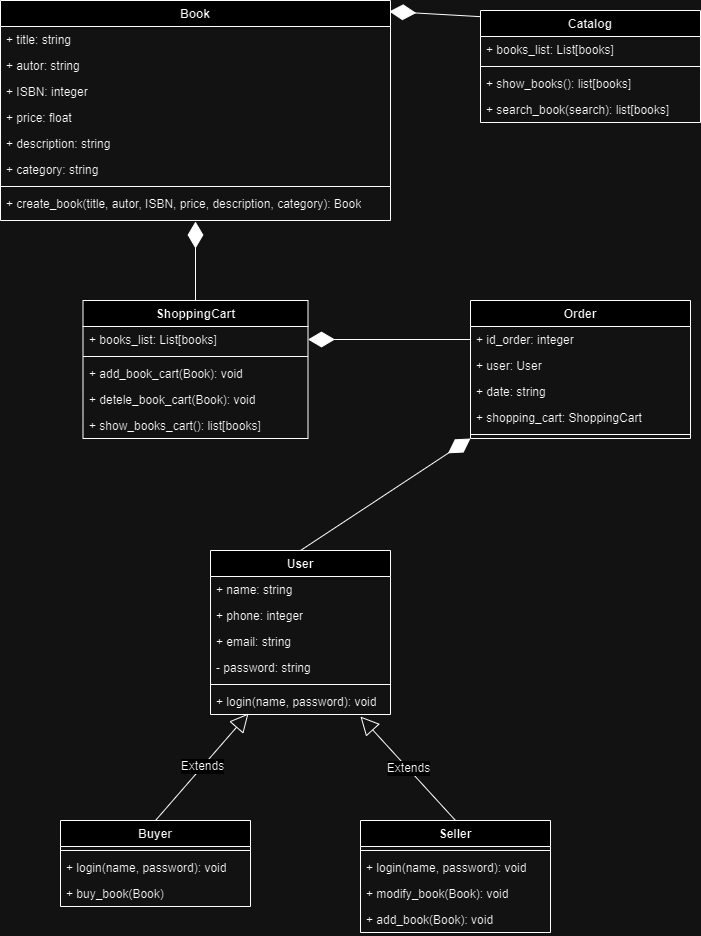

The diagram above was exported from draw.io. Its source (the exported page's mxGraphModel, read from the mxfile embedded in the PNG):
<mxGraphModel dx="1539" dy="841" grid="1" gridSize="10" guides="1" tooltips="1" connect="1" arrows="1" fold="1" page="1" pageScale="1" pageWidth="827" pageHeight="1169" math="0" shadow="0">
  <root>
    <mxCell id="WIyWlLk6GJQsqaUBKTNV-0" />
    <mxCell id="WIyWlLk6GJQsqaUBKTNV-1" parent="WIyWlLk6GJQsqaUBKTNV-0" />
    <mxCell id="cIfkhLnOhSW3f5sd7LOg-0" value="Book" style="swimlane;fontStyle=1;align=center;verticalAlign=top;childLayout=stackLayout;horizontal=1;startSize=26;horizontalStack=0;resizeParent=1;resizeParentMax=0;resizeLast=0;collapsible=1;marginBottom=0;whiteSpace=wrap;html=1;" vertex="1" parent="WIyWlLk6GJQsqaUBKTNV-1">
      <mxGeometry x="-780" y="70" width="390" height="220" as="geometry" />
    </mxCell>
    <mxCell id="cIfkhLnOhSW3f5sd7LOg-1" value="+ title: string" style="text;strokeColor=none;fillColor=none;align=left;verticalAlign=top;spacingLeft=4;spacingRight=4;overflow=hidden;rotatable=0;points=[[0,0.5],[1,0.5]];portConstraint=eastwest;whiteSpace=wrap;html=1;" vertex="1" parent="cIfkhLnOhSW3f5sd7LOg-0">
      <mxGeometry y="26" width="390" height="26" as="geometry" />
    </mxCell>
    <mxCell id="cIfkhLnOhSW3f5sd7LOg-4" value="+ autor: string" style="text;strokeColor=none;fillColor=none;align=left;verticalAlign=top;spacingLeft=4;spacingRight=4;overflow=hidden;rotatable=0;points=[[0,0.5],[1,0.5]];portConstraint=eastwest;whiteSpace=wrap;html=1;" vertex="1" parent="cIfkhLnOhSW3f5sd7LOg-0">
      <mxGeometry y="52" width="390" height="26" as="geometry" />
    </mxCell>
    <mxCell id="cIfkhLnOhSW3f5sd7LOg-5" value="+ ISBN: integer" style="text;strokeColor=none;fillColor=none;align=left;verticalAlign=top;spacingLeft=4;spacingRight=4;overflow=hidden;rotatable=0;points=[[0,0.5],[1,0.5]];portConstraint=eastwest;whiteSpace=wrap;html=1;" vertex="1" parent="cIfkhLnOhSW3f5sd7LOg-0">
      <mxGeometry y="78" width="390" height="26" as="geometry" />
    </mxCell>
    <mxCell id="cIfkhLnOhSW3f5sd7LOg-6" value="+ price: float" style="text;strokeColor=none;fillColor=none;align=left;verticalAlign=top;spacingLeft=4;spacingRight=4;overflow=hidden;rotatable=0;points=[[0,0.5],[1,0.5]];portConstraint=eastwest;whiteSpace=wrap;html=1;" vertex="1" parent="cIfkhLnOhSW3f5sd7LOg-0">
      <mxGeometry y="104" width="390" height="26" as="geometry" />
    </mxCell>
    <mxCell id="cIfkhLnOhSW3f5sd7LOg-7" value="+ description: string" style="text;strokeColor=none;fillColor=none;align=left;verticalAlign=top;spacingLeft=4;spacingRight=4;overflow=hidden;rotatable=0;points=[[0,0.5],[1,0.5]];portConstraint=eastwest;whiteSpace=wrap;html=1;" vertex="1" parent="cIfkhLnOhSW3f5sd7LOg-0">
      <mxGeometry y="130" width="390" height="26" as="geometry" />
    </mxCell>
    <mxCell id="cIfkhLnOhSW3f5sd7LOg-8" value="+ category: string" style="text;strokeColor=none;fillColor=none;align=left;verticalAlign=top;spacingLeft=4;spacingRight=4;overflow=hidden;rotatable=0;points=[[0,0.5],[1,0.5]];portConstraint=eastwest;whiteSpace=wrap;html=1;" vertex="1" parent="cIfkhLnOhSW3f5sd7LOg-0">
      <mxGeometry y="156" width="390" height="26" as="geometry" />
    </mxCell>
    <mxCell id="cIfkhLnOhSW3f5sd7LOg-2" value="" style="line;strokeWidth=1;fillColor=none;align=left;verticalAlign=middle;spacingTop=-1;spacingLeft=3;spacingRight=3;rotatable=0;labelPosition=right;points=[];portConstraint=eastwest;strokeColor=inherit;" vertex="1" parent="cIfkhLnOhSW3f5sd7LOg-0">
      <mxGeometry y="182" width="390" height="8" as="geometry" />
    </mxCell>
    <mxCell id="cIfkhLnOhSW3f5sd7LOg-9" value="+ create_book(title, autor, ISBN, price, description, category): Book" style="text;strokeColor=none;fillColor=none;align=left;verticalAlign=top;spacingLeft=4;spacingRight=4;overflow=hidden;rotatable=0;points=[[0,0.5],[1,0.5]];portConstraint=eastwest;whiteSpace=wrap;html=1;" vertex="1" parent="cIfkhLnOhSW3f5sd7LOg-0">
      <mxGeometry y="190" width="390" height="30" as="geometry" />
    </mxCell>
    <mxCell id="cIfkhLnOhSW3f5sd7LOg-13" value="Catalog" style="swimlane;fontStyle=1;align=center;verticalAlign=top;childLayout=stackLayout;horizontal=1;startSize=26;horizontalStack=0;resizeParent=1;resizeParentMax=0;resizeLast=0;collapsible=1;marginBottom=0;whiteSpace=wrap;html=1;" vertex="1" parent="WIyWlLk6GJQsqaUBKTNV-1">
      <mxGeometry x="-300" y="80" width="220" height="112" as="geometry" />
    </mxCell>
    <mxCell id="cIfkhLnOhSW3f5sd7LOg-14" value="+ books_list: List[books]" style="text;strokeColor=none;fillColor=none;align=left;verticalAlign=top;spacingLeft=4;spacingRight=4;overflow=hidden;rotatable=0;points=[[0,0.5],[1,0.5]];portConstraint=eastwest;whiteSpace=wrap;html=1;" vertex="1" parent="cIfkhLnOhSW3f5sd7LOg-13">
      <mxGeometry y="26" width="220" height="26" as="geometry" />
    </mxCell>
    <mxCell id="cIfkhLnOhSW3f5sd7LOg-15" value="" style="line;strokeWidth=1;fillColor=none;align=left;verticalAlign=middle;spacingTop=-1;spacingLeft=3;spacingRight=3;rotatable=0;labelPosition=right;points=[];portConstraint=eastwest;strokeColor=inherit;" vertex="1" parent="cIfkhLnOhSW3f5sd7LOg-13">
      <mxGeometry y="52" width="220" height="8" as="geometry" />
    </mxCell>
    <mxCell id="cIfkhLnOhSW3f5sd7LOg-21" value="+ show_books(): list[books]" style="text;strokeColor=none;fillColor=none;align=left;verticalAlign=top;spacingLeft=4;spacingRight=4;overflow=hidden;rotatable=0;points=[[0,0.5],[1,0.5]];portConstraint=eastwest;whiteSpace=wrap;html=1;" vertex="1" parent="cIfkhLnOhSW3f5sd7LOg-13">
      <mxGeometry y="60" width="220" height="26" as="geometry" />
    </mxCell>
    <mxCell id="cIfkhLnOhSW3f5sd7LOg-20" value="+ search_book(search): list[books]" style="text;strokeColor=none;fillColor=none;align=left;verticalAlign=top;spacingLeft=4;spacingRight=4;overflow=hidden;rotatable=0;points=[[0,0.5],[1,0.5]];portConstraint=eastwest;whiteSpace=wrap;html=1;" vertex="1" parent="cIfkhLnOhSW3f5sd7LOg-13">
      <mxGeometry y="86" width="220" height="26" as="geometry" />
    </mxCell>
    <mxCell id="cIfkhLnOhSW3f5sd7LOg-22" value="ShoppingCart" style="swimlane;fontStyle=1;align=center;verticalAlign=top;childLayout=stackLayout;horizontal=1;startSize=26;horizontalStack=0;resizeParent=1;resizeParentMax=0;resizeLast=0;collapsible=1;marginBottom=0;whiteSpace=wrap;html=1;" vertex="1" parent="WIyWlLk6GJQsqaUBKTNV-1">
      <mxGeometry x="-697.5" y="370" width="225" height="138" as="geometry" />
    </mxCell>
    <mxCell id="cIfkhLnOhSW3f5sd7LOg-23" value="+ books_list: List[books]" style="text;strokeColor=none;fillColor=none;align=left;verticalAlign=top;spacingLeft=4;spacingRight=4;overflow=hidden;rotatable=0;points=[[0,0.5],[1,0.5]];portConstraint=eastwest;whiteSpace=wrap;html=1;" vertex="1" parent="cIfkhLnOhSW3f5sd7LOg-22">
      <mxGeometry y="26" width="225" height="26" as="geometry" />
    </mxCell>
    <mxCell id="cIfkhLnOhSW3f5sd7LOg-24" value="" style="line;strokeWidth=1;fillColor=none;align=left;verticalAlign=middle;spacingTop=-1;spacingLeft=3;spacingRight=3;rotatable=0;labelPosition=right;points=[];portConstraint=eastwest;strokeColor=inherit;" vertex="1" parent="cIfkhLnOhSW3f5sd7LOg-22">
      <mxGeometry y="52" width="225" height="8" as="geometry" />
    </mxCell>
    <mxCell id="cIfkhLnOhSW3f5sd7LOg-25" value="+ add_book_cart(Book): void" style="text;strokeColor=none;fillColor=none;align=left;verticalAlign=top;spacingLeft=4;spacingRight=4;overflow=hidden;rotatable=0;points=[[0,0.5],[1,0.5]];portConstraint=eastwest;whiteSpace=wrap;html=1;" vertex="1" parent="cIfkhLnOhSW3f5sd7LOg-22">
      <mxGeometry y="60" width="225" height="26" as="geometry" />
    </mxCell>
    <mxCell id="cIfkhLnOhSW3f5sd7LOg-26" value="+ detele_book_cart(Book): void" style="text;strokeColor=none;fillColor=none;align=left;verticalAlign=top;spacingLeft=4;spacingRight=4;overflow=hidden;rotatable=0;points=[[0,0.5],[1,0.5]];portConstraint=eastwest;whiteSpace=wrap;html=1;" vertex="1" parent="cIfkhLnOhSW3f5sd7LOg-22">
      <mxGeometry y="86" width="225" height="26" as="geometry" />
    </mxCell>
    <mxCell id="cIfkhLnOhSW3f5sd7LOg-27" value="+ show_books_cart(): list[books]" style="text;strokeColor=none;fillColor=none;align=left;verticalAlign=top;spacingLeft=4;spacingRight=4;overflow=hidden;rotatable=0;points=[[0,0.5],[1,0.5]];portConstraint=eastwest;whiteSpace=wrap;html=1;" vertex="1" parent="cIfkhLnOhSW3f5sd7LOg-22">
      <mxGeometry y="112" width="225" height="26" as="geometry" />
    </mxCell>
    <mxCell id="cIfkhLnOhSW3f5sd7LOg-29" value="User" style="swimlane;fontStyle=1;align=center;verticalAlign=top;childLayout=stackLayout;horizontal=1;startSize=26;horizontalStack=0;resizeParent=1;resizeParentMax=0;resizeLast=0;collapsible=1;marginBottom=0;whiteSpace=wrap;html=1;" vertex="1" parent="WIyWlLk6GJQsqaUBKTNV-1">
      <mxGeometry x="-570" y="620" width="180" height="164" as="geometry" />
    </mxCell>
    <mxCell id="cIfkhLnOhSW3f5sd7LOg-30" value="+ name: string" style="text;strokeColor=none;fillColor=none;align=left;verticalAlign=top;spacingLeft=4;spacingRight=4;overflow=hidden;rotatable=0;points=[[0,0.5],[1,0.5]];portConstraint=eastwest;whiteSpace=wrap;html=1;" vertex="1" parent="cIfkhLnOhSW3f5sd7LOg-29">
      <mxGeometry y="26" width="180" height="26" as="geometry" />
    </mxCell>
    <mxCell id="cIfkhLnOhSW3f5sd7LOg-34" value="+ phone: integer" style="text;strokeColor=none;fillColor=none;align=left;verticalAlign=top;spacingLeft=4;spacingRight=4;overflow=hidden;rotatable=0;points=[[0,0.5],[1,0.5]];portConstraint=eastwest;whiteSpace=wrap;html=1;" vertex="1" parent="cIfkhLnOhSW3f5sd7LOg-29">
      <mxGeometry y="52" width="180" height="26" as="geometry" />
    </mxCell>
    <mxCell id="cIfkhLnOhSW3f5sd7LOg-35" value="+ email: string" style="text;strokeColor=none;fillColor=none;align=left;verticalAlign=top;spacingLeft=4;spacingRight=4;overflow=hidden;rotatable=0;points=[[0,0.5],[1,0.5]];portConstraint=eastwest;whiteSpace=wrap;html=1;" vertex="1" parent="cIfkhLnOhSW3f5sd7LOg-29">
      <mxGeometry y="78" width="180" height="26" as="geometry" />
    </mxCell>
    <mxCell id="cIfkhLnOhSW3f5sd7LOg-42" value="- password: string" style="text;strokeColor=none;fillColor=none;align=left;verticalAlign=top;spacingLeft=4;spacingRight=4;overflow=hidden;rotatable=0;points=[[0,0.5],[1,0.5]];portConstraint=eastwest;whiteSpace=wrap;html=1;" vertex="1" parent="cIfkhLnOhSW3f5sd7LOg-29">
      <mxGeometry y="104" width="180" height="26" as="geometry" />
    </mxCell>
    <mxCell id="cIfkhLnOhSW3f5sd7LOg-31" value="" style="line;strokeWidth=1;fillColor=none;align=left;verticalAlign=middle;spacingTop=-1;spacingLeft=3;spacingRight=3;rotatable=0;labelPosition=right;points=[];portConstraint=eastwest;strokeColor=inherit;" vertex="1" parent="cIfkhLnOhSW3f5sd7LOg-29">
      <mxGeometry y="130" width="180" height="8" as="geometry" />
    </mxCell>
    <mxCell id="cIfkhLnOhSW3f5sd7LOg-41" value="+ login(name, password): void" style="text;strokeColor=none;fillColor=none;align=left;verticalAlign=top;spacingLeft=4;spacingRight=4;overflow=hidden;rotatable=0;points=[[0,0.5],[1,0.5]];portConstraint=eastwest;whiteSpace=wrap;html=1;" vertex="1" parent="cIfkhLnOhSW3f5sd7LOg-29">
      <mxGeometry y="138" width="180" height="26" as="geometry" />
    </mxCell>
    <mxCell id="cIfkhLnOhSW3f5sd7LOg-37" value="Buyer" style="swimlane;fontStyle=1;align=center;verticalAlign=top;childLayout=stackLayout;horizontal=1;startSize=26;horizontalStack=0;resizeParent=1;resizeParentMax=0;resizeLast=0;collapsible=1;marginBottom=0;whiteSpace=wrap;html=1;" vertex="1" parent="WIyWlLk6GJQsqaUBKTNV-1">
      <mxGeometry x="-720" y="890" width="190" height="86" as="geometry" />
    </mxCell>
    <mxCell id="cIfkhLnOhSW3f5sd7LOg-39" value="" style="line;strokeWidth=1;fillColor=none;align=left;verticalAlign=middle;spacingTop=-1;spacingLeft=3;spacingRight=3;rotatable=0;labelPosition=right;points=[];portConstraint=eastwest;strokeColor=inherit;" vertex="1" parent="cIfkhLnOhSW3f5sd7LOg-37">
      <mxGeometry y="26" width="190" height="8" as="geometry" />
    </mxCell>
    <mxCell id="cIfkhLnOhSW3f5sd7LOg-40" value="+ login(name, password): void" style="text;strokeColor=none;fillColor=none;align=left;verticalAlign=top;spacingLeft=4;spacingRight=4;overflow=hidden;rotatable=0;points=[[0,0.5],[1,0.5]];portConstraint=eastwest;whiteSpace=wrap;html=1;" vertex="1" parent="cIfkhLnOhSW3f5sd7LOg-37">
      <mxGeometry y="34" width="190" height="26" as="geometry" />
    </mxCell>
    <mxCell id="cIfkhLnOhSW3f5sd7LOg-52" value="+ buy_book(Book)" style="text;strokeColor=none;fillColor=none;align=left;verticalAlign=top;spacingLeft=4;spacingRight=4;overflow=hidden;rotatable=0;points=[[0,0.5],[1,0.5]];portConstraint=eastwest;whiteSpace=wrap;html=1;" vertex="1" parent="cIfkhLnOhSW3f5sd7LOg-37">
      <mxGeometry y="60" width="190" height="26" as="geometry" />
    </mxCell>
    <mxCell id="cIfkhLnOhSW3f5sd7LOg-44" value="Seller" style="swimlane;fontStyle=1;align=center;verticalAlign=top;childLayout=stackLayout;horizontal=1;startSize=26;horizontalStack=0;resizeParent=1;resizeParentMax=0;resizeLast=0;collapsible=1;marginBottom=0;whiteSpace=wrap;html=1;" vertex="1" parent="WIyWlLk6GJQsqaUBKTNV-1">
      <mxGeometry x="-420" y="890" width="190" height="112" as="geometry" />
    </mxCell>
    <mxCell id="cIfkhLnOhSW3f5sd7LOg-46" value="" style="line;strokeWidth=1;fillColor=none;align=left;verticalAlign=middle;spacingTop=-1;spacingLeft=3;spacingRight=3;rotatable=0;labelPosition=right;points=[];portConstraint=eastwest;strokeColor=inherit;" vertex="1" parent="cIfkhLnOhSW3f5sd7LOg-44">
      <mxGeometry y="26" width="190" height="8" as="geometry" />
    </mxCell>
    <mxCell id="cIfkhLnOhSW3f5sd7LOg-47" value="+ login(name, password): void" style="text;strokeColor=none;fillColor=none;align=left;verticalAlign=top;spacingLeft=4;spacingRight=4;overflow=hidden;rotatable=0;points=[[0,0.5],[1,0.5]];portConstraint=eastwest;whiteSpace=wrap;html=1;" vertex="1" parent="cIfkhLnOhSW3f5sd7LOg-44">
      <mxGeometry y="34" width="190" height="26" as="geometry" />
    </mxCell>
    <mxCell id="cIfkhLnOhSW3f5sd7LOg-54" value="+ modify_book(Book): void" style="text;strokeColor=none;fillColor=none;align=left;verticalAlign=top;spacingLeft=4;spacingRight=4;overflow=hidden;rotatable=0;points=[[0,0.5],[1,0.5]];portConstraint=eastwest;whiteSpace=wrap;html=1;" vertex="1" parent="cIfkhLnOhSW3f5sd7LOg-44">
      <mxGeometry y="60" width="190" height="26" as="geometry" />
    </mxCell>
    <mxCell id="cIfkhLnOhSW3f5sd7LOg-53" value="+ add_book(Book): void" style="text;strokeColor=none;fillColor=none;align=left;verticalAlign=top;spacingLeft=4;spacingRight=4;overflow=hidden;rotatable=0;points=[[0,0.5],[1,0.5]];portConstraint=eastwest;whiteSpace=wrap;html=1;" vertex="1" parent="cIfkhLnOhSW3f5sd7LOg-44">
      <mxGeometry y="86" width="190" height="26" as="geometry" />
    </mxCell>
    <mxCell id="cIfkhLnOhSW3f5sd7LOg-48" value="Order" style="swimlane;fontStyle=1;align=center;verticalAlign=top;childLayout=stackLayout;horizontal=1;startSize=26;horizontalStack=0;resizeParent=1;resizeParentMax=0;resizeLast=0;collapsible=1;marginBottom=0;whiteSpace=wrap;html=1;" vertex="1" parent="WIyWlLk6GJQsqaUBKTNV-1">
      <mxGeometry x="-310" y="370" width="220" height="138" as="geometry" />
    </mxCell>
    <mxCell id="cIfkhLnOhSW3f5sd7LOg-49" value="+ id_order: integer" style="text;strokeColor=none;fillColor=none;align=left;verticalAlign=top;spacingLeft=4;spacingRight=4;overflow=hidden;rotatable=0;points=[[0,0.5],[1,0.5]];portConstraint=eastwest;whiteSpace=wrap;html=1;" vertex="1" parent="cIfkhLnOhSW3f5sd7LOg-48">
      <mxGeometry y="26" width="220" height="26" as="geometry" />
    </mxCell>
    <mxCell id="cIfkhLnOhSW3f5sd7LOg-63" value="+ user: User" style="text;strokeColor=none;fillColor=none;align=left;verticalAlign=top;spacingLeft=4;spacingRight=4;overflow=hidden;rotatable=0;points=[[0,0.5],[1,0.5]];portConstraint=eastwest;whiteSpace=wrap;html=1;" vertex="1" parent="cIfkhLnOhSW3f5sd7LOg-48">
      <mxGeometry y="52" width="220" height="26" as="geometry" />
    </mxCell>
    <mxCell id="cIfkhLnOhSW3f5sd7LOg-55" value="+ date: string" style="text;strokeColor=none;fillColor=none;align=left;verticalAlign=top;spacingLeft=4;spacingRight=4;overflow=hidden;rotatable=0;points=[[0,0.5],[1,0.5]];portConstraint=eastwest;whiteSpace=wrap;html=1;" vertex="1" parent="cIfkhLnOhSW3f5sd7LOg-48">
      <mxGeometry y="78" width="220" height="26" as="geometry" />
    </mxCell>
    <mxCell id="cIfkhLnOhSW3f5sd7LOg-56" value="+ shopping_cart: ShoppingCart" style="text;strokeColor=none;fillColor=none;align=left;verticalAlign=top;spacingLeft=4;spacingRight=4;overflow=hidden;rotatable=0;points=[[0,0.5],[1,0.5]];portConstraint=eastwest;whiteSpace=wrap;html=1;" vertex="1" parent="cIfkhLnOhSW3f5sd7LOg-48">
      <mxGeometry y="104" width="220" height="26" as="geometry" />
    </mxCell>
    <mxCell id="cIfkhLnOhSW3f5sd7LOg-50" value="" style="line;strokeWidth=1;fillColor=none;align=left;verticalAlign=middle;spacingTop=-1;spacingLeft=3;spacingRight=3;rotatable=0;labelPosition=right;points=[];portConstraint=eastwest;strokeColor=inherit;" vertex="1" parent="cIfkhLnOhSW3f5sd7LOg-48">
      <mxGeometry y="130" width="220" height="8" as="geometry" />
    </mxCell>
    <mxCell id="cIfkhLnOhSW3f5sd7LOg-57" value="" style="endArrow=diamondThin;endFill=1;endSize=24;html=1;rounded=0;fontSize=12;curved=1;entryX=1;entryY=0.5;entryDx=0;entryDy=0;exitX=0;exitY=0.5;exitDx=0;exitDy=0;" edge="1" parent="WIyWlLk6GJQsqaUBKTNV-1" source="cIfkhLnOhSW3f5sd7LOg-49" target="cIfkhLnOhSW3f5sd7LOg-23">
      <mxGeometry width="160" relative="1" as="geometry">
        <mxPoint x="-440" y="450" as="sourcePoint" />
        <mxPoint x="-320" y="310" as="targetPoint" />
      </mxGeometry>
    </mxCell>
    <mxCell id="cIfkhLnOhSW3f5sd7LOg-58" value="" style="endArrow=diamondThin;endFill=1;endSize=24;html=1;rounded=0;fontSize=12;curved=1;entryX=0.997;entryY=0.05;entryDx=0;entryDy=0;entryPerimeter=0;exitX=0;exitY=0.055;exitDx=0;exitDy=0;exitPerimeter=0;" edge="1" parent="WIyWlLk6GJQsqaUBKTNV-1" source="cIfkhLnOhSW3f5sd7LOg-13" target="cIfkhLnOhSW3f5sd7LOg-0">
      <mxGeometry width="160" relative="1" as="geometry">
        <mxPoint x="-350" y="140" as="sourcePoint" />
        <mxPoint x="-370" y="430" as="targetPoint" />
      </mxGeometry>
    </mxCell>
    <mxCell id="cIfkhLnOhSW3f5sd7LOg-59" value="" style="endArrow=diamondThin;endFill=1;endSize=24;html=1;rounded=0;fontSize=12;curved=1;exitX=0.5;exitY=0;exitDx=0;exitDy=0;" edge="1" parent="WIyWlLk6GJQsqaUBKTNV-1" source="cIfkhLnOhSW3f5sd7LOg-22">
      <mxGeometry width="160" relative="1" as="geometry">
        <mxPoint x="-585" y="280" as="sourcePoint" />
        <mxPoint x="-585" y="291" as="targetPoint" />
      </mxGeometry>
    </mxCell>
    <mxCell id="cIfkhLnOhSW3f5sd7LOg-60" value="Extends" style="endArrow=block;endSize=16;endFill=0;html=1;rounded=0;fontSize=12;curved=1;exitX=0.5;exitY=0;exitDx=0;exitDy=0;entryX=0.833;entryY=1.077;entryDx=0;entryDy=0;entryPerimeter=0;" edge="1" parent="WIyWlLk6GJQsqaUBKTNV-1" source="cIfkhLnOhSW3f5sd7LOg-44" target="cIfkhLnOhSW3f5sd7LOg-41">
      <mxGeometry width="160" relative="1" as="geometry">
        <mxPoint x="-270" y="640" as="sourcePoint" />
        <mxPoint x="-440" y="770" as="targetPoint" />
        <mxPoint as="offset" />
      </mxGeometry>
    </mxCell>
    <mxCell id="cIfkhLnOhSW3f5sd7LOg-62" value="Extends" style="endArrow=block;endSize=16;endFill=0;html=1;rounded=0;fontSize=12;curved=1;exitX=0.5;exitY=0;exitDx=0;exitDy=0;entryX=0.211;entryY=0.962;entryDx=0;entryDy=0;entryPerimeter=0;" edge="1" parent="WIyWlLk6GJQsqaUBKTNV-1" source="cIfkhLnOhSW3f5sd7LOg-37" target="cIfkhLnOhSW3f5sd7LOg-41">
      <mxGeometry width="160" relative="1" as="geometry">
        <mxPoint x="-380" y="790" as="sourcePoint" />
        <mxPoint x="-468" y="740" as="targetPoint" />
      </mxGeometry>
    </mxCell>
    <mxCell id="cIfkhLnOhSW3f5sd7LOg-64" value="" style="endArrow=diamondThin;endFill=1;endSize=24;html=1;rounded=0;fontSize=12;curved=1;entryX=0;entryY=1;entryDx=0;entryDy=0;exitX=0.5;exitY=0;exitDx=0;exitDy=0;" edge="1" parent="WIyWlLk6GJQsqaUBKTNV-1" source="cIfkhLnOhSW3f5sd7LOg-29" target="cIfkhLnOhSW3f5sd7LOg-48">
      <mxGeometry width="160" relative="1" as="geometry">
        <mxPoint x="-309" y="600" as="sourcePoint" />
        <mxPoint x="-370" y="530" as="targetPoint" />
      </mxGeometry>
    </mxCell>
  </root>
</mxGraphModel>